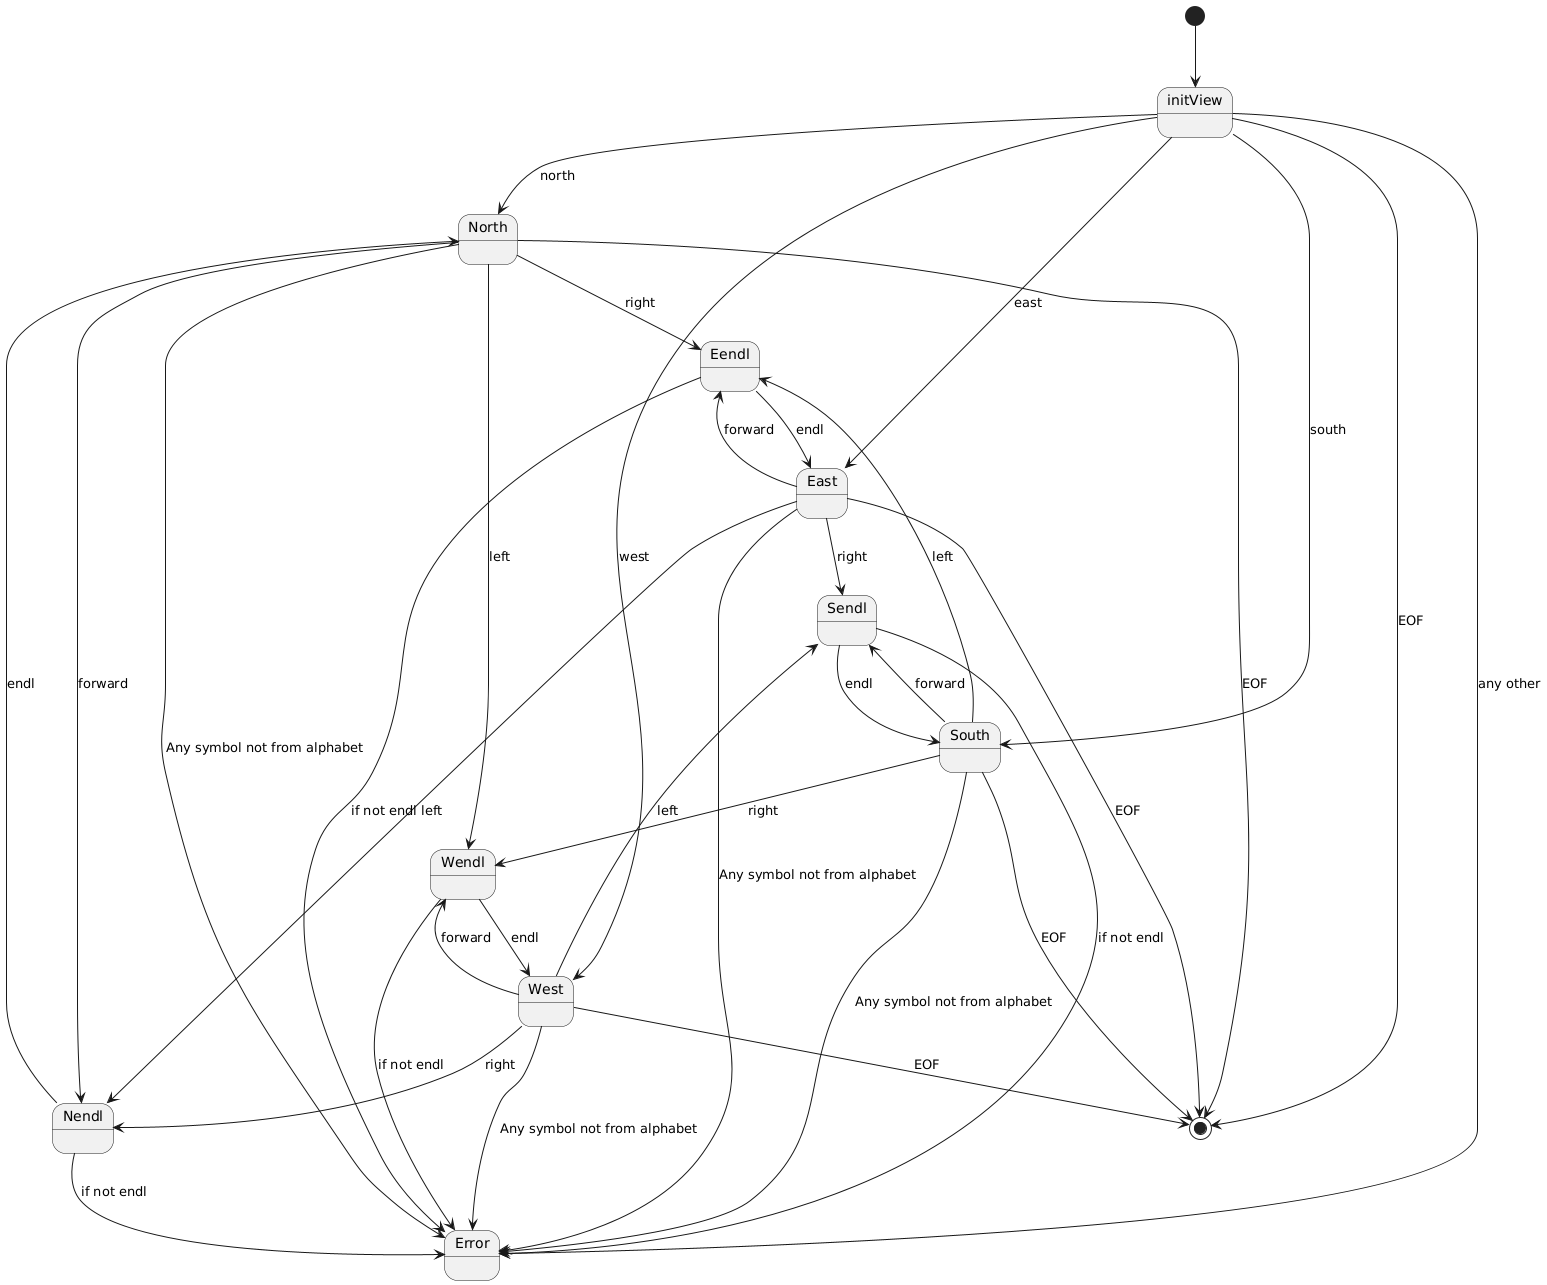

The diagram above was rendered by PlantUML. Its source (embedded in the PNG):
@startuml
[*] --> initView
initView --> North : north
initView --> East : east
initView --> West : west
initView --> South : south
initView --> Error : any other
initView --> [*] : EOF

North --> Nendl : forward
North --> Eendl : right
North --> Wendl : left

Nendl --> North : endl
Eendl --> East : endl
Wendl --> West : endl
Sendl --> South : endl
North --> [*] : EOF


East --> Eendl : forward
East --> Nendl : left
East --> Sendl : right
East --> [*] : EOF


West --> Wendl : forward
West --> Nendl : right
West --> Sendl : left
West --> [*] : EOF


South --> Sendl : forward
South --> Wendl : right
South --> Eendl : left
South --> [*] : EOF


North --> Error : Any symbol not from alphabet
West --> Error : Any symbol not from alphabet
East --> Error : Any symbol not from alphabet
South --> Error : Any symbol not from alphabet

Sendl --> Error : if not endl
Eendl --> Error : if not endl
Nendl --> Error : if not endl
Wendl --> Error : if not endl
@enduml